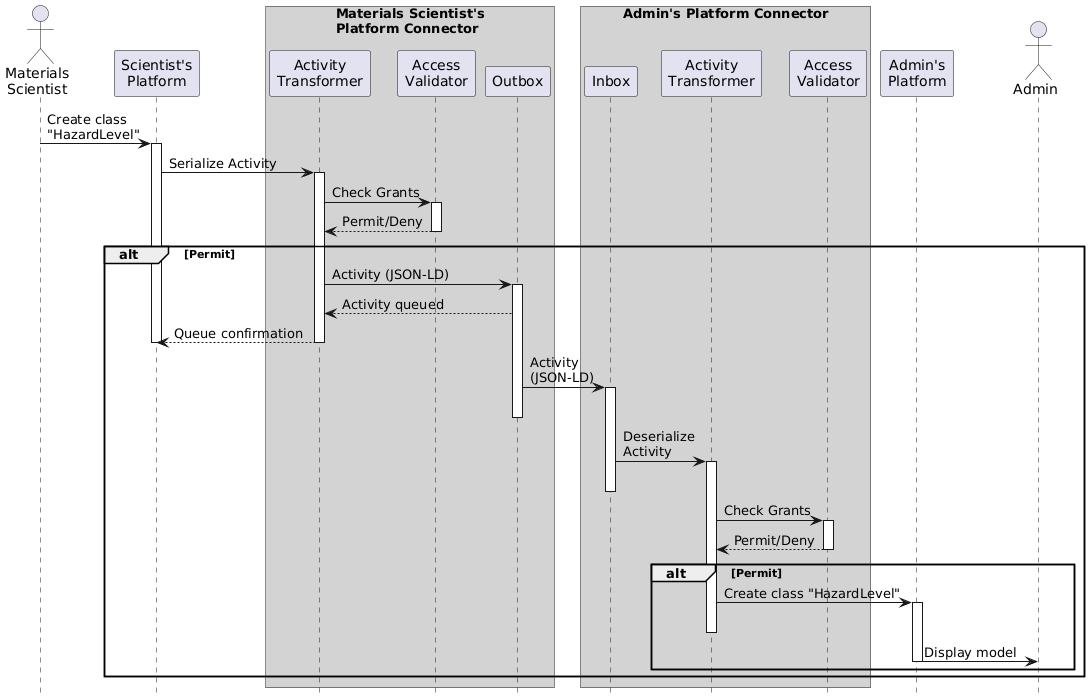

The diagram above was rendered by PlantUML. Its source (embedded in the PNG):
@startuml
hide footbox

actor "Materials\nScientist" as Scientist
participant "Scientist's\nPlatform" as SP
box "Materials Scientist's\nPlatform Connector" #LightGray
 participant "Activity\nTransformer" as SAT
 participant "Access\nValidator" as SAV
 participant "Outbox" as Outbox
end box
box "Admin's Platform Connector" #LightGray
 participant Inbox
 participant "Activity\nTransformer" as AAT
 participant "Access\nValidator" as AAV
end box
participant "Admin's\nPlatform" as AP
actor Admin

Scientist -> SP: Create class\n"HazardLevel"
Activate SP
SP -> SAT: Serialize Activity
Activate SAT
 SAT -> SAV: Check Grants
Activate SAV
 SAV --> SAT: Permit/Deny
Deactivate SAV
alt Permit
    SAT -> Outbox: Activity (JSON-LD)
    Activate Outbox
    Outbox --> SAT: Activity queued
    SAT --> SP: Queue confirmation
    Deactivate SAT
    Deactivate SP
    Outbox -> Inbox: Activity\n(JSON-LD)
    Activate Inbox
    Deactivate Outbox
    Inbox -> AAT: Deserialize\nActivity
    Activate AAT
    Deactivate Inbox
    AAT -> AAV: Check Grants
    Activate AAV
    AAV --> AAT: Permit/Deny
    Deactivate AAV
    alt Permit
        AAT -> AP: Create class "HazardLevel"
        Activate AP
        Deactivate AAT
        AP -> Admin: Display model
        Deactivate AP
        end
end
@enduml